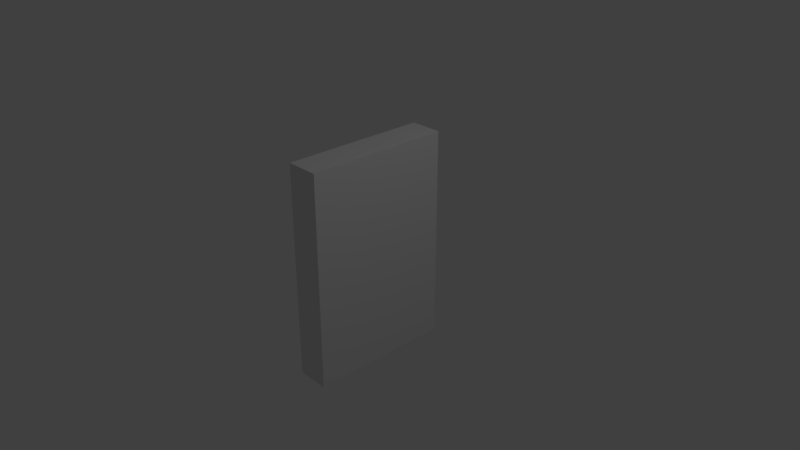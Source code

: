 # Source: cereal.blend  (saved by Blender 2.79.0; exported with 4.5.12 LTS)
import bpy
from mathutils import Matrix  # noqa: F401  (used for matrix-valued properties, if any)

bpy.ops.wm.read_factory_settings(use_empty=True)
scene = bpy.context.scene
scene.name = 'Scene'

# ---- collections
col_collection_1 = bpy.data.collections.new('Collection 1'); scene.collection.children.link(col_collection_1)

# ---- materials (node trees are filled in below, after node groups)
mat_material = bpy.data.materials.new('Material')
mat_material.alpha_threshold = 0.0
mat_material.use_transparent_shadow = False
mat_material.roughness = 0.5
mat_material.line_color = (0.0, 0.0, 0.0, 1.0)

# ---- material node trees

# ---- world
world_world = bpy.data.worlds.new('World'); scene.world = world_world
world_world.color = (0.05088, 0.05088, 0.05088)
world_world.use_sun_shadow = False
world_world.sun_shadow_jitter_overblur = 0.0
world_world.cycles.sampling_method = 'MANUAL'

# ---- cameras
cam_camera = bpy.data.cameras.new('Camera')
cam_camera.clip_end = 100.0
cam_camera.lens = 35.0
cam_camera.sensor_width = 32.0
cam_camera.sensor_height = 18.0
cam_camera.ortho_scale = 7.314
cam_camera.dof.focus_distance = 0.0
cam_camera.dof.aperture_fstop = 128.0

# ---- lights
light_lamp = bpy.data.lights.new('Lamp', 'POINT')
light_lamp.transmission_factor = 0.0
light_lamp.cutoff_distance = 30.0
light_lamp.energy = 100.0
light_lamp.shadow_buffer_clip_start = 1.001
light_lamp.shadow_soft_size = 0.1
light_lamp.shadow_maximum_resolution = 0.006
light_lamp.use_absolute_resolution = True

# ---- meshes
me_cube = bpy.data.meshes.new('Cube')
me_cube.from_pydata([(0.2238, 1.0, -1.477), (0.2238, -1.0, -1.477), (-0.2238, -1.0, -1.477), (-0.2238, 1.0, -1.477), (0.2238, 1.0, 1.477), (0.2238, -1.0, 1.477), (-0.2238, -1.0, 1.477), (-0.2238, 1.0, 1.477)], [], [(0, 1, 2, 3), (4, 7, 6, 5), (0, 4, 5, 1), (1, 5, 6, 2), (2, 6, 7, 3), (4, 0, 3, 7)])
_uv = me_cube.uv_layers.new(name='UVMap')
_uv.uv.foreach_set('vector', [0.4335, 0.09289, 0.5958, 0.09308, 0.5958, 0.1349, 0.4334, 0.1347, 0.2639, 0.8831, 0.2642, 0.8212, 0.7864, 0.8215, 0.7861, 0.8834, 0.7967, 0.1405, 0.7967, 0.8267, 0.2309, 0.8267, 0.2309, 0.1405, 0.9722, 0.1607, 0.9748, 0.8261, 0.8132, 0.8269, 0.8106, 0.1615, 0.7989, 0.1416, 0.7989, 0.8257, 0.2295, 0.8257, 0.2295, 0.1416, 0.06418, 0.8174, 0.06418, 0.1447, 0.2184, 0.1447, 0.2184, 0.8174])
me_cube.materials.append(mat_material)
me_cube.use_remesh_preserve_volume = False
me_cube.use_remesh_preserve_attributes = False
me_cube.use_mirror_vertex_groups = False
me_cube.update()

# ---- objects
ob_cube = bpy.data.objects.new('Cube', me_cube)
ob_lamp = bpy.data.objects.new('Lamp', light_lamp)
ob_camera = bpy.data.objects.new('Camera', cam_camera)

# ---- transforms, parenting, visibility, modifiers, constraints
ob_cube.location = (0.0, 0.0, 0.0)
ob_cube.lock_rotations_4d = False
ob_cube.empty_display_type = 'ARROWS'
ob_cube.lineart.crease_threshold = 0.0
ob_lamp.location = (4.076, 1.005, 5.904)
ob_lamp.rotation_euler = (0.6503, 0.05522, 1.866)
ob_lamp.lock_rotations_4d = False
ob_lamp.empty_display_type = 'ARROWS'
ob_lamp.color = (0.0, 0.0, 0.0, 0.0)
ob_lamp.lineart.crease_threshold = 0.0
ob_camera.location = (7.481, -6.508, 5.344)
ob_camera.rotation_euler = (1.109, 0.0, 0.8149)
ob_camera.lock_rotations_4d = False
ob_camera.empty_display_type = 'ARROWS'
ob_camera.color = (0.0, 0.0, 0.0, 0.0)
ob_camera.display_type = 'WIRE'
ob_camera.lineart.crease_threshold = 0.0

# ---- collection membership
col_collection_1.objects.link(ob_cube)
col_collection_1.objects.link(ob_lamp)
col_collection_1.objects.link(ob_camera)

# ---- scene / render settings (as saved in the file)
scene.camera = ob_camera
scene.frame_start = 1; scene.frame_end = 250; scene.frame_set(1)
scene.render.engine = 'BLENDER_EEVEE_NEXT'
scene.render.resolution_percentage = 50
scene.render.dither_intensity = 0.0
scene.cycles.use_denoising = False
scene.cycles.samples = 128
scene.cycles.sampling_pattern = 'TABULATED_SOBOL'
scene.cycles.use_adaptive_sampling = False
scene.cycles.use_light_tree = False
scene.cycles.blur_glossy = 0.0
scene.cycles.sample_clamp_indirect = 0.0
scene.view_settings.view_transform = 'Standard'
bpy.context.view_layer.update()
